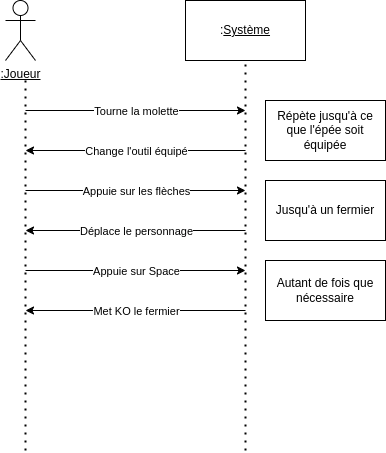

The diagram above was exported from draw.io. Its source (the exported page's mxGraphModel, read from the mxfile embedded in the PNG):
<mxGraphModel dx="1393" dy="834" grid="1" gridSize="10" guides="1" tooltips="1" connect="1" arrows="1" fold="1" page="1" pageScale="1" pageWidth="827" pageHeight="1169" math="0" shadow="0">
  <root>
    <mxCell id="0" />
    <mxCell id="1" parent="0" />
    <mxCell id="9cVVG8Hc8uX6vp-Z-1fv-1" value="&lt;u&gt;:Joueur&lt;/u&gt;" style="shape=umlActor;verticalLabelPosition=bottom;verticalAlign=top;html=1;outlineConnect=0;" vertex="1" parent="1">
      <mxGeometry x="130" y="130" width="30" height="60" as="geometry" />
    </mxCell>
    <mxCell id="9cVVG8Hc8uX6vp-Z-1fv-2" value=":&lt;u&gt;Système&lt;/u&gt;" style="rounded=0;whiteSpace=wrap;html=1;" vertex="1" parent="1">
      <mxGeometry x="310" y="130" width="120" height="60" as="geometry" />
    </mxCell>
    <mxCell id="9cVVG8Hc8uX6vp-Z-1fv-3" value="" style="endArrow=none;dashed=1;html=1;dashPattern=1 3;strokeWidth=2;rounded=0;entryX=0.5;entryY=1;entryDx=0;entryDy=0;" edge="1" parent="1" target="9cVVG8Hc8uX6vp-Z-1fv-2">
      <mxGeometry width="50" height="50" relative="1" as="geometry">
        <mxPoint x="370" y="580" as="sourcePoint" />
        <mxPoint x="480" y="290" as="targetPoint" />
      </mxGeometry>
    </mxCell>
    <mxCell id="9cVVG8Hc8uX6vp-Z-1fv-4" value="" style="endArrow=none;dashed=1;html=1;dashPattern=1 3;strokeWidth=2;rounded=0;" edge="1" parent="1">
      <mxGeometry width="50" height="50" relative="1" as="geometry">
        <mxPoint x="150" y="580" as="sourcePoint" />
        <mxPoint x="150" y="210" as="targetPoint" />
      </mxGeometry>
    </mxCell>
    <mxCell id="9cVVG8Hc8uX6vp-Z-1fv-5" value="" style="endArrow=classic;html=1;rounded=0;" edge="1" parent="1">
      <mxGeometry relative="1" as="geometry">
        <mxPoint x="150" y="240" as="sourcePoint" />
        <mxPoint x="370" y="240" as="targetPoint" />
      </mxGeometry>
    </mxCell>
    <mxCell id="9cVVG8Hc8uX6vp-Z-1fv-6" value="Tourne la molette" style="edgeLabel;resizable=0;html=1;;align=center;verticalAlign=middle;" connectable="0" vertex="1" parent="9cVVG8Hc8uX6vp-Z-1fv-5">
      <mxGeometry relative="1" as="geometry" />
    </mxCell>
    <mxCell id="9cVVG8Hc8uX6vp-Z-1fv-7" value="" style="endArrow=classic;html=1;rounded=0;" edge="1" parent="1">
      <mxGeometry relative="1" as="geometry">
        <mxPoint x="370" y="280" as="sourcePoint" />
        <mxPoint x="150" y="280" as="targetPoint" />
      </mxGeometry>
    </mxCell>
    <mxCell id="9cVVG8Hc8uX6vp-Z-1fv-8" value="Change l'outil équipé" style="edgeLabel;resizable=0;html=1;;align=center;verticalAlign=middle;" connectable="0" vertex="1" parent="9cVVG8Hc8uX6vp-Z-1fv-7">
      <mxGeometry relative="1" as="geometry" />
    </mxCell>
    <mxCell id="9cVVG8Hc8uX6vp-Z-1fv-9" value="Répète jusqu'à ce que l'épée soit équipée" style="rounded=0;whiteSpace=wrap;html=1;" vertex="1" parent="1">
      <mxGeometry x="390" y="230" width="120" height="60" as="geometry" />
    </mxCell>
    <mxCell id="9cVVG8Hc8uX6vp-Z-1fv-10" value="" style="endArrow=classic;html=1;rounded=0;" edge="1" parent="1">
      <mxGeometry relative="1" as="geometry">
        <mxPoint x="150" y="320" as="sourcePoint" />
        <mxPoint x="370" y="320" as="targetPoint" />
      </mxGeometry>
    </mxCell>
    <mxCell id="9cVVG8Hc8uX6vp-Z-1fv-11" value="Appuie sur les flèches" style="edgeLabel;resizable=0;html=1;;align=center;verticalAlign=middle;" connectable="0" vertex="1" parent="9cVVG8Hc8uX6vp-Z-1fv-10">
      <mxGeometry relative="1" as="geometry" />
    </mxCell>
    <mxCell id="9cVVG8Hc8uX6vp-Z-1fv-12" value="" style="endArrow=classic;html=1;rounded=0;" edge="1" parent="1">
      <mxGeometry relative="1" as="geometry">
        <mxPoint x="370" y="360" as="sourcePoint" />
        <mxPoint x="150" y="360" as="targetPoint" />
      </mxGeometry>
    </mxCell>
    <mxCell id="9cVVG8Hc8uX6vp-Z-1fv-13" value="Déplace le personnage" style="edgeLabel;resizable=0;html=1;;align=center;verticalAlign=middle;" connectable="0" vertex="1" parent="9cVVG8Hc8uX6vp-Z-1fv-12">
      <mxGeometry relative="1" as="geometry" />
    </mxCell>
    <mxCell id="9cVVG8Hc8uX6vp-Z-1fv-14" value="Jusqu'à un fermier" style="rounded=0;whiteSpace=wrap;html=1;" vertex="1" parent="1">
      <mxGeometry x="390" y="310" width="120" height="60" as="geometry" />
    </mxCell>
    <mxCell id="9cVVG8Hc8uX6vp-Z-1fv-15" value="" style="endArrow=classic;html=1;rounded=0;" edge="1" parent="1">
      <mxGeometry relative="1" as="geometry">
        <mxPoint x="150" y="400" as="sourcePoint" />
        <mxPoint x="370" y="400" as="targetPoint" />
      </mxGeometry>
    </mxCell>
    <mxCell id="9cVVG8Hc8uX6vp-Z-1fv-16" value="Appuie sur Space" style="edgeLabel;resizable=0;html=1;;align=center;verticalAlign=middle;" connectable="0" vertex="1" parent="9cVVG8Hc8uX6vp-Z-1fv-15">
      <mxGeometry relative="1" as="geometry" />
    </mxCell>
    <mxCell id="9cVVG8Hc8uX6vp-Z-1fv-17" value="" style="endArrow=classic;html=1;rounded=0;" edge="1" parent="1">
      <mxGeometry relative="1" as="geometry">
        <mxPoint x="370" y="440" as="sourcePoint" />
        <mxPoint x="150" y="440" as="targetPoint" />
      </mxGeometry>
    </mxCell>
    <mxCell id="9cVVG8Hc8uX6vp-Z-1fv-18" value="Met KO le fermier" style="edgeLabel;resizable=0;html=1;;align=center;verticalAlign=middle;" connectable="0" vertex="1" parent="9cVVG8Hc8uX6vp-Z-1fv-17">
      <mxGeometry relative="1" as="geometry" />
    </mxCell>
    <mxCell id="9cVVG8Hc8uX6vp-Z-1fv-19" value="Autant de fois que nécessaire" style="rounded=0;whiteSpace=wrap;html=1;" vertex="1" parent="1">
      <mxGeometry x="390" y="390" width="120" height="60" as="geometry" />
    </mxCell>
  </root>
</mxGraphModel>